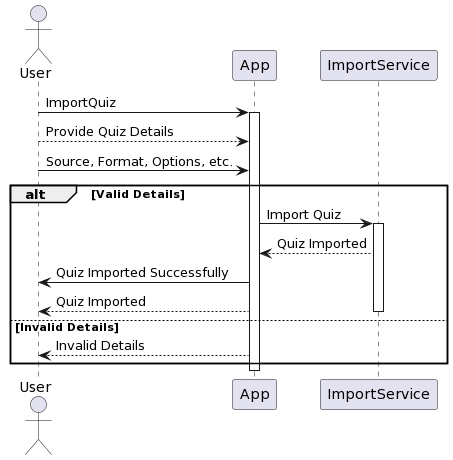

The diagram above was rendered by PlantUML. Its source (embedded in the PNG):
@startuml
actor User
User -> App: ImportQuiz
activate App

User --> App: Provide Quiz Details
User -> App: Source, Format, Options, etc.

alt Valid Details
    App -> ImportService: Import Quiz
    activate ImportService
    App <-- ImportService: Quiz Imported
    App -> User: Quiz Imported Successfully
    User <-- App: Quiz Imported
    deactivate ImportService
else Invalid Details
    App --> User: Invalid Details
end

deactivate App
@enduml